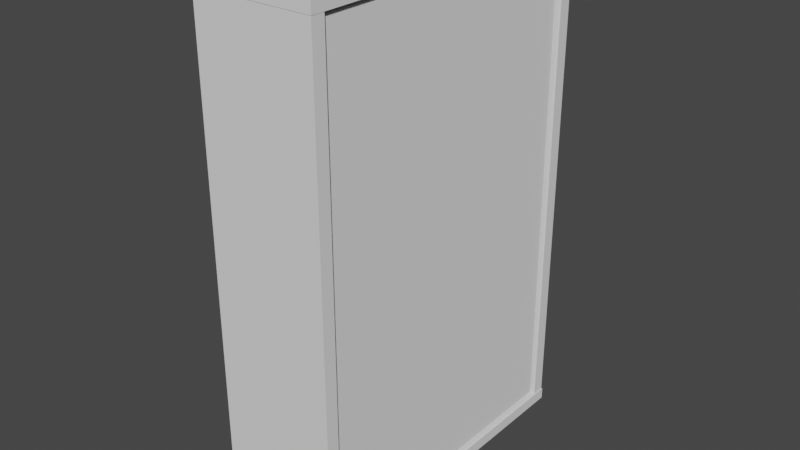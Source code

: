 # Source: bobby.blend  (saved by Blender 2.93.20; exported with 4.5.12 LTS)
import bpy
from mathutils import Matrix  # noqa: F401  (used for matrix-valued properties, if any)

bpy.ops.wm.read_factory_settings(use_empty=True)
scene = bpy.context.scene
scene.name = 'Scene'

# ---- collections
col_collection = bpy.data.collections.new('Collection'); scene.collection.children.link(col_collection)

# ---- world
world_world = bpy.data.worlds.new('World'); scene.world = world_world
world_world.use_nodes = True; world_world.node_tree.nodes.clear()
_N = world_world.node_tree.nodes; _L = world_world.node_tree.links
n0 = _N.new('ShaderNodeOutputWorld'); n0.name = 'World Output'; n0.location = (300, 300)
n1 = _N.new('ShaderNodeBackground'); n1.name = 'Background'; n1.location = (10, 300)
n1.inputs[0].default_value = (0.05088, 0.05088, 0.05088, 1.0)
_L.new(n1.outputs[0], n0.inputs[0])
n0.is_active_output = True
world_world.color = (0.05088, 0.05088, 0.05088)
world_world.use_sun_shadow = False
world_world.sun_shadow_jitter_overblur = 0.0

# ---- meshes
me_cube_011 = bpy.data.meshes.new('Cube.011')
me_cube_011.from_pydata([(-1.0, -1.0, -1.0), (-1.0, -1.0, 1.0), (-1.0, 1.0, -1.0), (-1.0, 1.0, 1.0), (1.0, -1.0, -1.0), (1.0, -1.0, 1.0), (1.0, 1.0, -1.0), (1.0, 1.0, 1.0)], [], [(0, 1, 3, 2), (2, 3, 7, 6), (6, 7, 5, 4), (4, 5, 1, 0), (2, 6, 4, 0), (7, 3, 1, 5)])
_uv = me_cube_011.uv_layers.new(name='UVMap')
_uv.uv.foreach_set('vector', [0.375, 0.0, 0.625, 0.0, 0.625, 0.25, 0.375, 0.25, 0.375, 0.25, 0.625, 0.25, 0.625, 0.5, 0.375, 0.5, 0.375, 0.5, 0.625, 0.5, 0.625, 0.75, 0.375, 0.75, 0.375, 0.75, 0.625, 0.75, 0.625, 1.0, 0.375, 1.0, 0.125, 0.5, 0.375, 0.5, 0.375, 0.75, 0.125, 0.75, 0.625, 0.5, 0.875, 0.5, 0.875, 0.75, 0.625, 0.75])
me_cube_011.use_remesh_fix_poles = True
me_cube_011.use_remesh_preserve_attributes = False
me_cube_011.update()
me_cube_025 = bpy.data.meshes.new('Cube.025')
me_cube_025.from_pydata([(-1.0, -1.0, -1.0), (-1.0, -1.0, 1.0), (-1.0, 1.0, -1.0), (-1.0, 1.0, 1.0), (1.0, -1.0, -1.0), (1.0, -1.0, 1.0), (1.0, 1.0, -1.0), (1.0, 1.0, 1.0)], [], [(0, 1, 3, 2), (2, 3, 7, 6), (6, 7, 5, 4), (4, 5, 1, 0), (2, 6, 4, 0), (7, 3, 1, 5)])
_uv = me_cube_025.uv_layers.new(name='UVMap')
_uv.uv.foreach_set('vector', [0.375, 0.0, 0.625, 0.0, 0.625, 0.25, 0.375, 0.25, 0.375, 0.25, 0.625, 0.25, 0.625, 0.5, 0.375, 0.5, 0.375, 0.5, 0.625, 0.5, 0.625, 0.75, 0.375, 0.75, 0.375, 0.75, 0.625, 0.75, 0.625, 1.0, 0.375, 1.0, 0.125, 0.5, 0.375, 0.5, 0.375, 0.75, 0.125, 0.75, 0.625, 0.5, 0.875, 0.5, 0.875, 0.75, 0.625, 0.75])
me_cube_025.use_remesh_fix_poles = True
me_cube_025.use_remesh_preserve_attributes = False
me_cube_025.update()
me_cube_013 = bpy.data.meshes.new('Cube.013')
me_cube_013.from_pydata([(-1.0, -1.0, -1.0), (-1.0, -1.0, 1.0), (-1.0, 1.0, -1.0), (-1.0, 1.0, 1.0), (1.0, -1.0, -1.0), (1.0, -1.0, 1.0), (1.0, 1.0, -1.0), (1.0, 1.0, 1.0)], [], [(0, 1, 3, 2), (2, 3, 7, 6), (6, 7, 5, 4), (4, 5, 1, 0), (2, 6, 4, 0), (7, 3, 1, 5)])
_uv = me_cube_013.uv_layers.new(name='UVMap')
_uv.uv.foreach_set('vector', [0.375, 0.0, 0.625, 0.0, 0.625, 0.25, 0.375, 0.25, 0.375, 0.25, 0.625, 0.25, 0.625, 0.5, 0.375, 0.5, 0.375, 0.5, 0.625, 0.5, 0.625, 0.75, 0.375, 0.75, 0.375, 0.75, 0.625, 0.75, 0.625, 1.0, 0.375, 1.0, 0.125, 0.5, 0.375, 0.5, 0.375, 0.75, 0.125, 0.75, 0.625, 0.5, 0.875, 0.5, 0.875, 0.75, 0.625, 0.75])
me_cube_013.use_remesh_fix_poles = True
me_cube_013.use_remesh_preserve_attributes = False
me_cube_013.update()
me_cube_015 = bpy.data.meshes.new('Cube.015')
me_cube_015.from_pydata([(-1.0, -1.0, -1.0), (-1.0, -1.0, 1.0), (-1.0, -0.9205, -1.0), (-1.0, -0.9205, 1.0), (1.0, -1.0, -1.0), (1.0, -1.0, 1.0), (1.0, -0.9205, -1.0), (1.0, -0.9205, 1.0)], [], [(0, 1, 3, 2), (2, 3, 7, 6), (6, 7, 5, 4), (4, 5, 1, 0), (2, 6, 4, 0), (7, 3, 1, 5)])
_uv = me_cube_015.uv_layers.new(name='UVMap')
_uv.uv.foreach_set('vector', [0.375, 0.0, 0.625, 0.0, 0.625, 0.25, 0.375, 0.25, 0.375, 0.25, 0.625, 0.25, 0.625, 0.5, 0.375, 0.5, 0.375, 0.5, 0.625, 0.5, 0.625, 0.75, 0.375, 0.75, 0.375, 0.75, 0.625, 0.75, 0.625, 1.0, 0.375, 1.0, 0.125, 0.5, 0.375, 0.5, 0.375, 0.75, 0.125, 0.75, 0.625, 0.5, 0.875, 0.5, 0.875, 0.75, 0.625, 0.75])
me_cube_015.use_remesh_fix_poles = True
me_cube_015.use_remesh_preserve_attributes = False
me_cube_015.update()
me_cube_017 = bpy.data.meshes.new('Cube.017')
me_cube_017.from_pydata([(-1.0, -1.0, -1.0), (-1.0, -1.0, 1.0), (-1.0, -0.9205, -1.0), (-1.0, -0.9205, 1.0), (1.0, -1.0, -1.0), (1.0, -1.0, 1.0), (1.0, -0.9205, -1.0), (1.0, -0.9205, 1.0)], [], [(0, 1, 3, 2), (2, 3, 7, 6), (6, 7, 5, 4), (4, 5, 1, 0), (2, 6, 4, 0), (7, 3, 1, 5)])
_uv = me_cube_017.uv_layers.new(name='UVMap')
_uv.uv.foreach_set('vector', [0.375, 0.0, 0.625, 0.0, 0.625, 0.25, 0.375, 0.25, 0.375, 0.25, 0.625, 0.25, 0.625, 0.5, 0.375, 0.5, 0.375, 0.5, 0.625, 0.5, 0.625, 0.75, 0.375, 0.75, 0.375, 0.75, 0.625, 0.75, 0.625, 1.0, 0.375, 1.0, 0.125, 0.5, 0.375, 0.5, 0.375, 0.75, 0.125, 0.75, 0.625, 0.5, 0.875, 0.5, 0.875, 0.75, 0.625, 0.75])
me_cube_017.use_remesh_fix_poles = True
me_cube_017.use_remesh_preserve_attributes = False
me_cube_017.update()
me_cube_020 = bpy.data.meshes.new('Cube.020')
me_cube_020.from_pydata([(-1.0, -1.0, -1.0), (-1.0, -1.0, 1.0), (-1.0, 1.0, -1.0), (-1.0, 1.0, 1.0), (1.0, -1.0, -1.0), (1.0, -1.0, 1.0), (1.0, 1.0, -1.0), (1.0, 1.0, 1.0)], [], [(0, 1, 3, 2), (2, 3, 7, 6), (6, 7, 5, 4), (4, 5, 1, 0), (2, 6, 4, 0), (7, 3, 1, 5)])
_uv = me_cube_020.uv_layers.new(name='UVMap')
_uv.uv.foreach_set('vector', [0.375, 0.0, 0.625, 0.0, 0.625, 0.25, 0.375, 0.25, 0.375, 0.25, 0.625, 0.25, 0.625, 0.5, 0.375, 0.5, 0.375, 0.5, 0.625, 0.5, 0.625, 0.75, 0.375, 0.75, 0.375, 0.75, 0.625, 0.75, 0.625, 1.0, 0.375, 1.0, 0.125, 0.5, 0.375, 0.5, 0.375, 0.75, 0.125, 0.75, 0.625, 0.5, 0.875, 0.5, 0.875, 0.75, 0.625, 0.75])
me_cube_020.use_remesh_fix_poles = True
me_cube_020.use_remesh_preserve_attributes = False
me_cube_020.update()
me_cube_021 = bpy.data.meshes.new('Cube.021')
me_cube_021.from_pydata([(-1.0, -1.0, -1.0), (-1.0, -1.0, 1.0), (-1.0, 1.0, -1.0), (-1.0, 1.0, 1.0), (1.0, -1.0, -1.0), (1.0, -1.0, 1.0), (1.0, 1.0, -1.0), (1.0, 1.0, 1.0)], [], [(0, 1, 3, 2), (2, 3, 7, 6), (6, 7, 5, 4), (4, 5, 1, 0), (2, 6, 4, 0), (7, 3, 1, 5)])
_uv = me_cube_021.uv_layers.new(name='UVMap')
_uv.uv.foreach_set('vector', [0.375, 0.0, 0.625, 0.0, 0.625, 0.25, 0.375, 0.25, 0.375, 0.25, 0.625, 0.25, 0.625, 0.5, 0.375, 0.5, 0.375, 0.5, 0.625, 0.5, 0.625, 0.75, 0.375, 0.75, 0.375, 0.75, 0.625, 0.75, 0.625, 1.0, 0.375, 1.0, 0.125, 0.5, 0.375, 0.5, 0.375, 0.75, 0.125, 0.75, 0.625, 0.5, 0.875, 0.5, 0.875, 0.75, 0.625, 0.75])
me_cube_021.use_remesh_fix_poles = True
me_cube_021.use_remesh_preserve_attributes = False
me_cube_021.update()
me_cube_022 = bpy.data.meshes.new('Cube.022')
me_cube_022.from_pydata([(-1.0, -1.0, -1.0), (-1.0, -1.0, 1.0), (-1.0, 1.0, -1.0), (-1.0, 1.0, 1.0), (1.0, -1.0, -1.0), (1.0, -1.0, 1.0), (1.0, 1.0, -1.0), (1.0, 1.0, 1.0)], [], [(0, 1, 3, 2), (2, 3, 7, 6), (6, 7, 5, 4), (4, 5, 1, 0), (2, 6, 4, 0), (7, 3, 1, 5)])
_uv = me_cube_022.uv_layers.new(name='UVMap')
_uv.uv.foreach_set('vector', [0.375, 0.0, 0.625, 0.0, 0.625, 0.25, 0.375, 0.25, 0.375, 0.25, 0.625, 0.25, 0.625, 0.5, 0.375, 0.5, 0.375, 0.5, 0.625, 0.5, 0.625, 0.75, 0.375, 0.75, 0.375, 0.75, 0.625, 0.75, 0.625, 1.0, 0.375, 1.0, 0.125, 0.5, 0.375, 0.5, 0.375, 0.75, 0.125, 0.75, 0.625, 0.5, 0.875, 0.5, 0.875, 0.75, 0.625, 0.75])
me_cube_022.use_remesh_fix_poles = True
me_cube_022.use_remesh_preserve_attributes = False
me_cube_022.update()
me_cube_023 = bpy.data.meshes.new('Cube.023')
me_cube_023.from_pydata([(-1.0, -1.0, -1.0), (-1.0, -1.0, 1.0), (-1.0, 1.0, -1.0), (-1.0, 1.0, 1.0), (1.0, -1.0, -1.0), (1.0, -1.0, 1.0), (1.0, 1.0, -1.0), (1.0, 1.0, 1.0)], [], [(0, 1, 3, 2), (2, 3, 7, 6), (6, 7, 5, 4), (4, 5, 1, 0), (2, 6, 4, 0), (7, 3, 1, 5)])
_uv = me_cube_023.uv_layers.new(name='UVMap')
_uv.uv.foreach_set('vector', [0.375, 0.0, 0.625, 0.0, 0.625, 0.25, 0.375, 0.25, 0.375, 0.25, 0.625, 0.25, 0.625, 0.5, 0.375, 0.5, 0.375, 0.5, 0.625, 0.5, 0.625, 0.75, 0.375, 0.75, 0.375, 0.75, 0.625, 0.75, 0.625, 1.0, 0.375, 1.0, 0.125, 0.5, 0.375, 0.5, 0.375, 0.75, 0.125, 0.75, 0.625, 0.5, 0.875, 0.5, 0.875, 0.75, 0.625, 0.75])
me_cube_023.use_remesh_fix_poles = True
me_cube_023.use_remesh_preserve_attributes = False
me_cube_023.update()
me_cube_024 = bpy.data.meshes.new('Cube.024')
me_cube_024.from_pydata([(-1.0, -1.0, -1.0), (-1.0, -1.0, 1.0), (-1.0, 1.0, -1.0), (-1.0, 1.0, 1.0), (1.0, -1.0, -1.0), (1.0, -1.0, 1.0), (1.0, 1.0, -1.0), (1.0, 1.0, 1.0)], [], [(0, 1, 3, 2), (2, 3, 7, 6), (6, 7, 5, 4), (4, 5, 1, 0), (2, 6, 4, 0), (7, 3, 1, 5)])
_uv = me_cube_024.uv_layers.new(name='UVMap')
_uv.uv.foreach_set('vector', [0.375, 0.0, 0.625, 0.0, 0.625, 0.25, 0.375, 0.25, 0.375, 0.25, 0.625, 0.25, 0.625, 0.5, 0.375, 0.5, 0.375, 0.5, 0.625, 0.5, 0.625, 0.75, 0.375, 0.75, 0.375, 0.75, 0.625, 0.75, 0.625, 1.0, 0.375, 1.0, 0.125, 0.5, 0.375, 0.5, 0.375, 0.75, 0.125, 0.75, 0.625, 0.5, 0.875, 0.5, 0.875, 0.75, 0.625, 0.75])
me_cube_024.use_remesh_fix_poles = True
me_cube_024.use_remesh_preserve_attributes = False
me_cube_024.update()

# ---- objects
ob_cube = bpy.data.objects.new('Cube', me_cube_011)
ob_cube_001 = bpy.data.objects.new('Cube.001', me_cube_025)
ob_cube_002 = bpy.data.objects.new('Cube.002', me_cube_013)
ob_cube_003 = bpy.data.objects.new('Cube.003', me_cube_015)
ob_cube_004 = bpy.data.objects.new('Cube.004', me_cube_017)
ob_cube_006 = bpy.data.objects.new('Cube.006', me_cube_020)
ob_cube_007 = bpy.data.objects.new('Cube.007', me_cube_021)
ob_cube_008 = bpy.data.objects.new('Cube.008', me_cube_022)
ob_cube_009 = bpy.data.objects.new('Cube.009', me_cube_023)
ob_cube_010 = bpy.data.objects.new('Cube.010', me_cube_024)

# ---- transforms, parenting, visibility, modifiers, constraints
ob_cube.location = (0.02136, 0.0609, -0.01319)
ob_cube.rotation_euler = (8.953e-09, -0.001611, -4.824e-08)
ob_cube.scale = (0.3655, 1.0, -0.0344)
ob_cube_001.location = (0.334, 0.0609, 1.487)
ob_cube_001.rotation_euler = (8.953e-09, -0.001611, -4.824e-08)
ob_cube_001.scale = (-0.02599, 0.8942, 1.441)
ob_cube_002.location = (0.01652, 0.0609, 2.987)
ob_cube_002.rotation_euler = (8.953e-09, -0.001611, -4.824e-08)
ob_cube_002.scale = (0.3655, 1.0, -0.0344)
ob_cube_003.location = (0.01894, 0.0609, 1.487)
ob_cube_003.rotation_euler = (8.953e-09, -0.001611, -4.824e-08)
ob_cube_003.scale = (0.3655, 1.0, 1.463)
ob_cube_004.location = (0.01894, 0.05593, 1.487)
ob_cube_004.rotation_euler = (8.953e-09, -0.001611, 3.142)
ob_cube_004.scale = (0.3655, 1.0, 1.463)
ob_cube_006.location = (-0.03003, 0.0609, 2.357)
ob_cube_006.rotation_euler = (8.953e-09, -0.001611, -4.824e-08)
ob_cube_006.scale = (0.3111, 0.909, -0.01422)
ob_cube_007.location = (-0.02923, 0.0609, 1.86)
ob_cube_007.rotation_euler = (8.953e-09, -0.001611, -4.824e-08)
ob_cube_007.scale = (0.3111, 0.909, -0.01422)
ob_cube_008.location = (-0.03047, 0.0609, 2.633)
ob_cube_008.rotation_euler = (8.953e-09, -0.001611, -4.824e-08)
ob_cube_008.scale = (0.3111, 0.909, -0.01422)
ob_cube_009.location = (-0.02848, 0.0609, 1.394)
ob_cube_009.rotation_euler = (8.953e-09, -0.001611, -4.824e-08)
ob_cube_009.scale = (0.3111, 0.909, -0.01422)
ob_cube_010.location = (-0.0276, 0.0609, 0.8527)
ob_cube_010.rotation_euler = (8.953e-09, -0.001611, -4.824e-08)
ob_cube_010.scale = (0.3111, 0.909, -0.01422)

# ---- collection membership
col_collection.objects.link(ob_cube)
col_collection.objects.link(ob_cube_001)
col_collection.objects.link(ob_cube_002)
col_collection.objects.link(ob_cube_003)
col_collection.objects.link(ob_cube_004)
col_collection.objects.link(ob_cube_006)
col_collection.objects.link(ob_cube_007)
col_collection.objects.link(ob_cube_008)
col_collection.objects.link(ob_cube_009)
col_collection.objects.link(ob_cube_010)

# ---- scene / render settings (as saved in the file)
scene.frame_start = 1; scene.frame_end = 250; scene.frame_set(1)
scene.render.engine = 'BLENDER_EEVEE_NEXT'
scene.cycles.use_denoising = False
scene.cycles.samples = 128
scene.cycles.sampling_pattern = 'TABULATED_SOBOL'
scene.cycles.use_adaptive_sampling = False
scene.cycles.use_light_tree = False
scene.view_settings.view_transform = 'Filmic'
bpy.context.view_layer.update()

# ---- added for rendering (the .blend has no active camera and no usable light): camera, sun
cam_auto = bpy.data.cameras.new('AutoCamera')
cam_auto.lens = 50.0
cam_auto.sensor_width = 36.0
cam_auto.clip_end = 1000.0
ob_auto_camera = bpy.data.objects.new('AutoCamera', cam_auto)
scene.collection.objects.link(ob_auto_camera)
ob_auto_camera.location = (3.47665, -4.08836, 4.25297)
ob_auto_camera.rotation_euler = (1.09748, -7.21219e-08, 0.694738)
scene.camera = ob_auto_camera
light_auto_sun = bpy.data.lights.new('AutoSun', 'SUN')
light_auto_sun.energy = 3.0
light_auto_sun.angle = 0.0523599
ob_auto_sun = bpy.data.objects.new('AutoSun', light_auto_sun)
scene.collection.objects.link(ob_auto_sun)
ob_auto_sun.rotation_euler = (0.872665, 0.174533, 0.523599)
bpy.context.view_layer.update()
